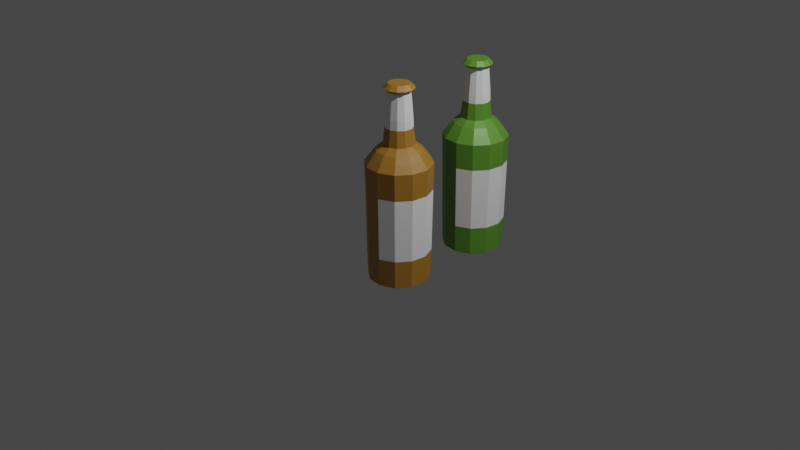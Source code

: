 # Source: LowPolyBottle.blend  (saved by Blender 3.6.11; exported with 4.5.12 LTS)
import bpy
from mathutils import Matrix  # noqa: F401  (used for matrix-valued properties, if any)

bpy.ops.wm.read_factory_settings(use_empty=True)
scene = bpy.context.scene
scene.name = 'Scene'

# ---- collections
col_collection = bpy.data.collections.new('Collection'); scene.collection.children.link(col_collection)

# ---- materials (node trees are filled in below, after node groups)
mat_beer = bpy.data.materials.new('Beer')
mat_beer.use_transparent_shadow = False
mat_label = bpy.data.materials.new('Label')
mat_label.use_transparent_shadow = False
mat_green_glass = bpy.data.materials.new('Green Glass')
mat_green_glass.use_transparent_shadow = False

# ---- material node trees
mat_beer.use_nodes = True; mat_beer.node_tree.nodes.clear()
_N = mat_beer.node_tree.nodes; _L = mat_beer.node_tree.links
n0 = _N.new('ShaderNodeBsdfPrincipled'); n0.name = 'Principled BSDF'; n0.location = (10, 300)
n0.distribution = 'GGX'
n0.subsurface_method = 'RANDOM_WALK_SKIN'
n0.inputs[0].default_value = (0.4414, 0.2048, 0.01541, 1.0)
n0.inputs[3].default_value = 1.45
n0.inputs[13].default_value = 1.0
n0.inputs[27].default_value = (0.0, 0.0, 0.0, 1.0)
n0.inputs[28].default_value = 1.0
n1 = _N.new('ShaderNodeOutputMaterial'); n1.name = 'Material Output'; n1.location = (300, 300)
_L.new(n0.outputs[0], n1.inputs[0])
n1.is_active_output = True
mat_label.use_nodes = True; mat_label.node_tree.nodes.clear()
_N = mat_label.node_tree.nodes; _L = mat_label.node_tree.links
n0 = _N.new('ShaderNodeBsdfPrincipled'); n0.name = 'Principled BSDF'; n0.location = (10, 300)
n0.distribution = 'GGX'
n0.subsurface_method = 'RANDOM_WALK_SKIN'
n0.inputs[0].default_value = (1.0, 1.0, 1.0, 1.0)
n0.inputs[1].default_value = 0.07553
n0.inputs[3].default_value = 1.45
n0.inputs[13].default_value = 0.0
n0.inputs[27].default_value = (0.0, 0.0, 0.0, 1.0)
n0.inputs[28].default_value = 1.0
n1 = _N.new('ShaderNodeOutputMaterial'); n1.name = 'Material Output'; n1.location = (300, 300)
_L.new(n0.outputs[0], n1.inputs[0])
n1.is_active_output = True
mat_green_glass.use_nodes = True; mat_green_glass.node_tree.nodes.clear()
_N = mat_green_glass.node_tree.nodes; _L = mat_green_glass.node_tree.links
n0 = _N.new('ShaderNodeBsdfPrincipled'); n0.name = 'Principled BSDF'; n0.location = (10, 300)
n0.distribution = 'GGX'
n0.subsurface_method = 'RANDOM_WALK_SKIN'
n0.inputs[0].default_value = (0.1275, 0.3498, 0.02747, 1.0)
n0.inputs[1].default_value = 0.1027
n0.inputs[3].default_value = 1.45
n0.inputs[13].default_value = 1.0
n0.inputs[27].default_value = (0.0, 0.0, 0.0, 1.0)
n0.inputs[28].default_value = 1.0
n1 = _N.new('ShaderNodeOutputMaterial'); n1.name = 'Material Output'; n1.location = (300, 300)
_L.new(n0.outputs[0], n1.inputs[0])
n1.is_active_output = True

# ---- world
world_world = bpy.data.worlds.new('World'); scene.world = world_world
world_world.use_nodes = True; world_world.node_tree.nodes.clear()
_N = world_world.node_tree.nodes; _L = world_world.node_tree.links
n0 = _N.new('ShaderNodeOutputWorld'); n0.name = 'World Output'; n0.location = (300, 300)
n1 = _N.new('ShaderNodeBackground'); n1.name = 'Background'; n1.location = (10, 300)
n1.inputs[0].default_value = (0.05088, 0.05088, 0.05088, 1.0)
_L.new(n1.outputs[0], n0.inputs[0])
n0.is_active_output = True
world_world.color = (0.05088, 0.05088, 0.05088)
world_world.use_sun_shadow = False
world_world.sun_shadow_jitter_overblur = 0.0

# ---- cameras
cam_camera = bpy.data.cameras.new('Camera')
cam_camera.clip_end = 100.0
cam_camera.ortho_scale = 7.314

# ---- lights
light_light = bpy.data.lights.new('Light', 'POINT')
light_light.transmission_factor = 0.0
light_light.energy = 1000.0
light_light.shadow_soft_size = 0.1
light_light.shadow_maximum_resolution = 0.006
light_light.use_absolute_resolution = True

# ---- meshes
me_cylinder = bpy.data.meshes.new('Cylinder')
me_cylinder.from_pydata([(-5.636e-10, 0.9298, -1.0), (0.0, 1.0, 1.0), (0.4649, 0.8052, -1.0), (0.5, 0.866, 1.0), (0.8052, 0.4649, -1.0), (0.866, 0.5, 1.0), (0.9298, -8.702e-10, -1.0), (1.0, 0.0, 1.0), (0.8052, -0.4649, -1.0), (0.866, -0.5, 1.0), (0.4649, -0.8052, -1.0), (0.5, -0.866, 1.0), (-5.636e-10, -0.9298, -1.0), (0.0, -1.0, 1.0), (-0.4649, -0.8052, -1.0), (-0.5, -0.866, 1.0), (-0.8052, -0.4649, -1.0), (-0.866, -0.5, 1.0), (-0.9298, -8.702e-10, -1.0), (-1.0, 0.0, 1.0), (-0.8052, 0.4649, -1.0), (-0.866, 0.5, 1.0), (-0.4649, 0.8052, -1.0), (-0.5, 0.866, 1.0), (0.4138, 0.7168, 1.133), (-1.83e-09, 0.8277, 1.133), (0.7168, 0.4138, 1.133), (0.8277, -1.232e-09, 1.133), (0.7168, -0.4138, 1.133), (0.4138, -0.7168, 1.133), (-1.83e-09, -0.8277, 1.133), (-0.4138, -0.7168, 1.133), (-0.7168, -0.4138, 1.133), (-0.8277, -1.232e-09, 1.133), (-0.7168, 0.4138, 1.133), (-0.4138, 0.7168, 1.133), (0.3453, 0.5981, 1.23), (-3.541e-10, 0.6906, 1.23), (0.5981, 0.3453, 1.23), (0.6906, 1.933e-09, 1.23), (0.5981, -0.3453, 1.23), (0.3453, -0.5981, 1.23), (-3.541e-10, -0.6906, 1.23), (-0.3453, -0.5981, 1.23), (-0.5981, -0.3453, 1.23), (-0.6906, 1.933e-09, 1.23), (-0.5981, 0.3453, 1.23), (-0.3453, 0.5981, 1.23), (0.2343, 0.4058, 1.319), (6.843e-09, 0.4686, 1.319), (0.4058, 0.2343, 1.319), (0.4686, 1.43e-08, 1.319), (0.4058, -0.2343, 1.319), (0.2343, -0.4058, 1.319), (-1.749e-08, -0.4686, 1.319), (-0.2343, -0.4058, 1.319), (-0.4058, -0.2343, 1.319), (-0.4686, -1.003e-08, 1.319), (-0.4058, 0.2343, 1.319), (-0.2343, 0.4058, 1.319), (0.1683, 0.2914, 2.18), (3.249e-07, 0.3365, 2.18), (0.2914, 0.1683, 2.18), (0.3365, 3.528e-09, 2.18), (0.2914, -0.1683, 2.18), (0.1683, -0.2914, 2.18), (3.249e-07, -0.3365, 2.18), (-0.1683, -0.2914, 2.18), (-0.2914, -0.1683, 2.18), (-0.3365, 3.528e-09, 2.18), (-0.2914, 0.1683, 2.18), (-0.1683, 0.2914, 2.18), (0.2301, 0.3986, 2.236), (3.028e-07, 0.4603, 2.236), (0.3986, 0.2301, 2.236), (0.4603, 2.709e-09, 2.236), (0.3986, -0.2301, 2.236), (0.2301, -0.3986, 2.236), (3.028e-07, -0.4603, 2.236), (-0.2301, -0.3986, 2.236), (-0.3986, -0.2301, 2.236), (-0.4603, 2.709e-09, 2.236), (-0.3986, 0.2301, 2.236), (-0.2301, 0.3986, 2.236), (0.1628, 0.282, 2.31), (3.476e-07, 0.3256, 2.31), (0.282, 0.1628, 2.31), (0.3256, 1.917e-09, 2.31), (0.282, -0.1628, 2.31), (0.1628, -0.282, 2.31), (3.476e-07, -0.3256, 2.31), (-0.1628, -0.282, 2.31), (-0.282, -0.1628, 2.31), (-0.3256, 1.917e-09, 2.31), (-0.282, 0.1628, 2.31), (-0.1628, 0.282, 2.31), (-0.3466, -0.2001, 1.75), (-0.4002, -1.005e-08, 1.75), (0.2001, -0.3466, 1.75), (1.349e-07, -0.4002, 1.75), (0.3466, 0.2001, 1.75), (0.4002, 1.583e-08, 1.75), (-0.3466, 0.2001, 1.75), (-0.2001, -0.3466, 1.75), (0.3466, -0.2001, 1.75), (-0.2001, 0.3466, 1.75), (1.834e-07, 0.4002, 1.75), (0.2001, 0.3466, 1.75), (-2.495e-09, 0.825, -1.036), (0.4125, 0.7145, -1.036), (0.7145, 0.4125, -1.036), (0.825, 3.386e-11, -1.036), (0.7145, -0.4125, -1.036), (0.4125, -0.7145, -1.036), (-2.495e-09, -0.825, -1.036), (-0.4125, -0.7145, -1.036), (-0.7145, -0.4125, -1.036), (-0.825, 3.386e-11, -1.036), (-0.7145, 0.4125, -1.036), (-0.4125, 0.7145, -1.036), (-0.4104, 3.037e-09, 1.599), (1.015e-07, -0.4104, 1.599), (0.4104, 3.037e-09, 1.599), (-0.3554, 0.2052, 1.599), (-0.2052, -0.3554, 1.599), (0.3554, -0.2052, 1.599), (-0.2052, 0.3554, 1.599), (0.2052, 0.3554, 1.599), (-0.3554, -0.2052, 1.599), (0.2052, -0.3554, 1.599), (0.3554, 0.2052, 1.599), (1.015e-07, 0.4104, 1.599), (-2.241e-10, 0.9789, 0.5489), (0.4895, 0.8478, 0.5489), (0.8478, 0.4895, 0.5489), (0.9789, -1.509e-10, 0.5489), (0.8478, -0.4895, 0.5489), (0.4895, -0.8478, 0.5489), (-2.241e-10, -0.9789, 0.5489), (-0.4895, -0.8478, 0.5489), (-0.8478, -0.4895, 0.5489), (-0.9789, -1.509e-10, 0.5489), (-0.8478, 0.4895, 0.5489), (-0.4895, 0.8478, 0.5489), (0.4753, 0.8233, -0.5212), (0.8233, 0.4753, -0.5212), (0.9506, -6.885e-10, -0.5212), (0.8233, -0.4753, -0.5212), (0.4753, -0.8233, -0.5212), (-9.378e-10, -0.9506, -0.5212), (-0.4753, -0.8233, -0.5212), (-0.8233, -0.4753, -0.5212), (-0.9506, -6.885e-10, -0.5212), (-0.8233, 0.4753, -0.5212), (-0.4753, 0.8233, -0.5212), (-9.378e-10, 0.9506, -0.5212)], [], [(132, 1, 3, 133), (133, 3, 5, 134), (134, 5, 7, 135), (135, 7, 9, 136), (136, 9, 11, 137), (137, 11, 13, 138), (138, 13, 15, 139), (139, 15, 17, 140), (140, 17, 19, 141), (141, 19, 21, 142), (23, 21, 34, 35), (142, 21, 23, 143), (143, 23, 1, 132), (4, 6, 111, 110), (28, 27, 39, 40), (5, 3, 24, 26), (21, 19, 33, 34), (19, 17, 32, 33), (17, 15, 31, 32), (15, 13, 30, 31), (13, 11, 29, 30), (11, 9, 28, 29), (9, 7, 27, 28), (1, 23, 35, 25), (3, 1, 25, 24), (7, 5, 26, 27), (42, 41, 53, 54), (35, 34, 46, 47), (24, 25, 37, 36), (32, 31, 43, 44), (29, 28, 40, 41), (25, 35, 47, 37), (26, 24, 36, 38), (33, 32, 44, 45), (30, 29, 41, 42), (27, 26, 38, 39), (34, 33, 45, 46), (31, 30, 42, 43), (97, 96, 68, 69), (39, 38, 50, 51), (46, 45, 57, 58), (43, 42, 54, 55), (40, 39, 51, 52), (47, 46, 58, 59), (36, 37, 49, 48), (44, 43, 55, 56), (41, 40, 52, 53), (37, 47, 59, 49), (38, 36, 48, 50), (45, 44, 56, 57), (62, 60, 72, 74), (99, 98, 65, 66), (101, 100, 62, 63), (102, 97, 69, 70), (103, 99, 66, 67), (104, 101, 63, 64), (105, 102, 70, 71), (107, 106, 61, 60), (96, 103, 67, 68), (98, 104, 64, 65), (106, 105, 71, 61), (100, 107, 60, 62), (73, 83, 95, 85), (69, 68, 80, 81), (66, 65, 77, 78), (63, 62, 74, 75), (70, 69, 81, 82), (67, 66, 78, 79), (64, 63, 75, 76), (71, 70, 82, 83), (60, 61, 73, 72), (68, 67, 79, 80), (65, 64, 76, 77), (61, 71, 83, 73), (84, 85, 95, 94, 93, 92, 91, 90, 89, 88, 87, 86), (74, 72, 84, 86), (81, 80, 92, 93), (78, 77, 89, 90), (75, 74, 86, 87), (82, 81, 93, 94), (79, 78, 90, 91), (76, 75, 87, 88), (83, 82, 94, 95), (72, 73, 85, 84), (80, 79, 91, 92), (77, 76, 88, 89), (130, 127, 107, 100), (131, 126, 105, 106), (129, 125, 104, 98), (128, 124, 103, 96), (127, 131, 106, 107), (126, 123, 102, 105), (125, 122, 101, 104), (124, 121, 99, 103), (123, 120, 97, 102), (122, 130, 100, 101), (121, 129, 98, 99), (120, 128, 96, 97), (108, 109, 110, 111, 112, 113, 114, 115, 116, 117, 118, 119), (20, 22, 119, 118), (2, 4, 110, 109), (18, 20, 118, 117), (16, 18, 117, 116), (14, 16, 116, 115), (12, 14, 115, 114), (10, 12, 114, 113), (8, 10, 113, 112), (6, 8, 112, 111), (22, 0, 108, 119), (0, 2, 109, 108), (57, 56, 128, 120), (54, 53, 129, 121), (51, 50, 130, 122), (58, 57, 120, 123), (55, 54, 121, 124), (52, 51, 122, 125), (59, 58, 123, 126), (48, 49, 131, 127), (56, 55, 124, 128), (53, 52, 125, 129), (49, 59, 126, 131), (50, 48, 127, 130), (154, 143, 132, 155), (153, 142, 143, 154), (152, 141, 142, 153), (151, 140, 141, 152), (150, 139, 140, 151), (149, 138, 139, 150), (148, 137, 138, 149), (147, 136, 137, 148), (146, 135, 136, 147), (145, 134, 135, 146), (144, 133, 134, 145), (155, 132, 133, 144), (0, 155, 144, 2), (2, 144, 145, 4), (4, 145, 146, 6), (6, 146, 147, 8), (8, 147, 148, 10), (10, 148, 149, 12), (12, 149, 150, 14), (14, 150, 151, 16), (16, 151, 152, 18), (18, 152, 153, 20), (20, 153, 154, 22), (22, 154, 155, 0)])
me_cylinder.polygons.foreach_set('material_index', [0, 0, 0, 0, 0, 0, 0, 0, 0, 0, 0, 0, 0, 0, 0, 0, 0, 0, 0, 0, 0, 0, 0, 0, 0, 0, 0, 0, 0, 0, 0, 0, 0, 0, 0, 0, 0, 0, 1, 0, 0, 0, 0, 0, 0, 0, 0, 0, 0, 0, 0, 1, 1, 1, 1, 1, 1, 1, 1, 1, 1, 1, 0, 0, 0, 0, 0, 0, 0, 0, 0, 0, 0, 0, 0, 0, 0, 0, 0, 0, 0, 0, 0, 0, 0, 0, 1, 1, 1, 1, 1, 1, 1, 1, 1, 1, 1, 1, 0, 0, 0, 0, 0, 0, 0, 0, 0, 0, 0, 0, 0, 0, 0, 0, 0, 0, 0, 0, 0, 0, 0, 0, 1, 1, 0, 0, 0, 0, 0, 0, 0, 0, 1, 1, 0, 0, 0, 0, 0, 0, 0, 0, 0, 0, 0, 0])
_uv = me_cylinder.uv_layers.new(name='UVMap')
_uv.uv.foreach_set('vector', [1.0, 0.8872, 1.0, 1.0, 0.9167, 1.0, 0.9167, 0.8872, 0.9167, 0.8872, 0.9167, 1.0, 0.8333, 1.0, 0.8333, 0.8872, 0.8333, 0.8872, 0.8333, 1.0, 0.75, 1.0, 0.75, 0.8872, 0.75, 0.8872, 0.75, 1.0, 0.6667, 1.0, 0.6667, 0.8872, 0.6667, 0.8872, 0.6667, 1.0, 0.5833, 1.0, 0.5833, 0.8872, 0.5833, 0.8872, 0.5833, 1.0, 0.5, 1.0, 0.5, 0.8872, 0.5, 0.8872, 0.5, 1.0, 0.4167, 1.0, 0.4167, 0.8872, 0.4167, 0.8872, 0.4167, 1.0, 0.3333, 1.0, 0.3333, 0.8872, 0.3333, 0.8872, 0.3333, 1.0, 0.25, 1.0, 0.25, 0.8872, 0.25, 0.8872, 0.25, 1.0, 0.1667, 1.0, 0.1667, 0.8872, 0.08333, 1.0, 0.1667, 1.0, 0.1667, 1.0, 0.08333, 1.0, 0.1667, 0.8872, 0.1667, 1.0, 0.08333, 1.0, 0.08333, 0.8872, 0.08333, 0.8872, 0.08333, 1.0, 7.451e-08, 1.0, 7.451e-08, 0.8872, 0.8333, 0.5, 0.75, 0.5, 0.75, 0.5, 0.8333, 0.5, 0.6667, 1.0, 0.75, 1.0, 0.75, 1.0, 0.6667, 1.0, 0.8333, 1.0, 0.9167, 1.0, 0.9167, 1.0, 0.8333, 1.0, 0.1667, 1.0, 0.25, 1.0, 0.25, 1.0, 0.1667, 1.0, 0.25, 1.0, 0.3333, 1.0, 0.3333, 1.0, 0.25, 1.0, 0.3333, 1.0, 0.4167, 1.0, 0.4167, 1.0, 0.3333, 1.0, 0.4167, 1.0, 0.5, 1.0, 0.5, 1.0, 0.4167, 1.0, 0.5, 1.0, 0.5833, 1.0, 0.5833, 1.0, 0.5, 1.0, 0.5833, 1.0, 0.6667, 1.0, 0.6667, 1.0, 0.5833, 1.0, 0.6667, 1.0, 0.75, 1.0, 0.75, 1.0, 0.6667, 1.0, 7.451e-08, 1.0, 0.08333, 1.0, 0.08333, 1.0, 7.451e-08, 1.0, 0.9167, 1.0, 1.0, 1.0, 1.0, 1.0, 0.9167, 1.0, 0.75, 1.0, 0.8333, 1.0, 0.8333, 1.0, 0.75, 1.0, 0.5, 1.0, 0.5833, 1.0, 0.5833, 1.0, 0.5, 1.0, 0.08333, 1.0, 0.1667, 1.0, 0.1667, 1.0, 0.08333, 1.0, 0.9167, 1.0, 1.0, 1.0, 1.0, 1.0, 0.9167, 1.0, 0.3333, 1.0, 0.4167, 1.0, 0.4167, 1.0, 0.3333, 1.0, 0.5833, 1.0, 0.6667, 1.0, 0.6667, 1.0, 0.5833, 1.0, 7.451e-08, 1.0, 0.08333, 1.0, 0.08333, 1.0, 7.451e-08, 1.0, 0.8333, 1.0, 0.9167, 1.0, 0.9167, 1.0, 0.8333, 1.0, 0.25, 1.0, 0.3333, 1.0, 0.3333, 1.0, 0.25, 1.0, 0.5, 1.0, 0.5833, 1.0, 0.5833, 1.0, 0.5, 1.0, 0.75, 1.0, 0.8333, 1.0, 0.8333, 1.0, 0.75, 1.0, 0.1667, 1.0, 0.25, 1.0, 0.25, 1.0, 0.1667, 1.0, 0.4167, 1.0, 0.5, 1.0, 0.5, 1.0, 0.4167, 1.0, 0.25, 1.0, 0.3333, 1.0, 0.3333, 1.0, 0.25, 1.0, 0.75, 1.0, 0.8333, 1.0, 0.8333, 1.0, 0.75, 1.0, 0.1667, 1.0, 0.25, 1.0, 0.25, 1.0, 0.1667, 1.0, 0.4167, 1.0, 0.5, 1.0, 0.5, 1.0, 0.4167, 1.0, 0.6667, 1.0, 0.75, 1.0, 0.75, 1.0, 0.6667, 1.0, 0.08333, 1.0, 0.1667, 1.0, 0.1667, 1.0, 0.08333, 1.0, 0.9167, 1.0, 1.0, 1.0, 1.0, 1.0, 0.9167, 1.0, 0.3333, 1.0, 0.4167, 1.0, 0.4167, 1.0, 0.3333, 1.0, 0.5833, 1.0, 0.6667, 1.0, 0.6667, 1.0, 0.5833, 1.0, 7.451e-08, 1.0, 0.08333, 1.0, 0.08333, 1.0, 7.451e-08, 1.0, 0.8333, 1.0, 0.9167, 1.0, 0.9167, 1.0, 0.8333, 1.0, 0.25, 1.0, 0.3333, 1.0, 0.3333, 1.0, 0.25, 1.0, 0.8333, 1.0, 0.9167, 1.0, 0.9167, 1.0, 0.8333, 1.0, 0.5, 1.0, 0.5833, 1.0, 0.5833, 1.0, 0.5, 1.0, 0.75, 1.0, 0.8333, 1.0, 0.8333, 1.0, 0.75, 1.0, 0.1667, 1.0, 0.25, 1.0, 0.25, 1.0, 0.1667, 1.0, 0.4167, 1.0, 0.5, 1.0, 0.5, 1.0, 0.4167, 1.0, 0.6667, 1.0, 0.75, 1.0, 0.75, 1.0, 0.6667, 1.0, 0.08333, 1.0, 0.1667, 1.0, 0.1667, 1.0, 0.08333, 1.0, 0.9167, 1.0, 1.0, 1.0, 1.0, 1.0, 0.9167, 1.0, 0.3333, 1.0, 0.4167, 1.0, 0.4167, 1.0, 0.3333, 1.0, 0.5833, 1.0, 0.6667, 1.0, 0.6667, 1.0, 0.5833, 1.0, 7.451e-08, 1.0, 0.08333, 1.0, 0.08333, 1.0, 7.451e-08, 1.0, 0.8333, 1.0, 0.9167, 1.0, 0.9167, 1.0, 0.8333, 1.0, 7.451e-08, 1.0, 0.08333, 1.0, 0.08333, 1.0, 7.451e-08, 1.0, 0.25, 1.0, 0.3333, 1.0, 0.3333, 1.0, 0.25, 1.0, 0.5, 1.0, 0.5833, 1.0, 0.5833, 1.0, 0.5, 1.0, 0.75, 1.0, 0.8333, 1.0, 0.8333, 1.0, 0.75, 1.0, 0.1667, 1.0, 0.25, 1.0, 0.25, 1.0, 0.1667, 1.0, 0.4167, 1.0, 0.5, 1.0, 0.5, 1.0, 0.4167, 1.0, 0.6667, 1.0, 0.75, 1.0, 0.75, 1.0, 0.6667, 1.0, 0.08333, 1.0, 0.1667, 1.0, 0.1667, 1.0, 0.08333, 1.0, 0.9167, 1.0, 1.0, 1.0, 1.0, 1.0, 0.9167, 1.0, 0.3333, 1.0, 0.4167, 1.0, 0.4167, 1.0, 0.3333, 1.0, 0.5833, 1.0, 0.6667, 1.0, 0.6667, 1.0, 0.5833, 1.0, 7.451e-08, 1.0, 0.08333, 1.0, 0.08333, 1.0, 7.451e-08, 1.0, 0.37, 0.4578, 0.25, 0.49, 0.13, 0.4578, 0.04215, 0.37, 0.01, 0.25, 0.04215, 0.13, 0.13, 0.04215, 0.25, 0.01, 0.37, 0.04215, 0.4578, 0.13, 0.49, 0.25, 0.4578, 0.37, 0.8333, 1.0, 0.9167, 1.0, 0.9167, 1.0, 0.8333, 1.0, 0.25, 1.0, 0.3333, 1.0, 0.3333, 1.0, 0.25, 1.0, 0.5, 1.0, 0.5833, 1.0, 0.5833, 1.0, 0.5, 1.0, 0.75, 1.0, 0.8333, 1.0, 0.8333, 1.0, 0.75, 1.0, 0.1667, 1.0, 0.25, 1.0, 0.25, 1.0, 0.1667, 1.0, 0.4167, 1.0, 0.5, 1.0, 0.5, 1.0, 0.4167, 1.0, 0.6667, 1.0, 0.75, 1.0, 0.75, 1.0, 0.6667, 1.0, 0.08333, 1.0, 0.1667, 1.0, 0.1667, 1.0, 0.08333, 1.0, 0.9167, 1.0, 1.0, 1.0, 1.0, 1.0, 0.9167, 1.0, 0.3333, 1.0, 0.4167, 1.0, 0.4167, 1.0, 0.3333, 1.0, 0.5833, 1.0, 0.6667, 1.0, 0.6667, 1.0, 0.5833, 1.0, 0.8333, 1.0, 0.9167, 1.0, 0.9167, 1.0, 0.8333, 1.0, 7.451e-08, 1.0, 0.08333, 1.0, 0.08333, 1.0, 7.451e-08, 1.0, 0.5833, 1.0, 0.6667, 1.0, 0.6667, 1.0, 0.5833, 1.0, 0.3333, 1.0, 0.4167, 1.0, 0.4167, 1.0, 0.3333, 1.0, 0.9167, 1.0, 1.0, 1.0, 1.0, 1.0, 0.9167, 1.0, 0.08333, 1.0, 0.1667, 1.0, 0.1667, 1.0, 0.08333, 1.0, 0.6667, 1.0, 0.75, 1.0, 0.75, 1.0, 0.6667, 1.0, 0.4167, 1.0, 0.5, 1.0, 0.5, 1.0, 0.4167, 1.0, 0.1667, 1.0, 0.25, 1.0, 0.25, 1.0, 0.1667, 1.0, 0.75, 1.0, 0.8333, 1.0, 0.8333, 1.0, 0.75, 1.0, 0.5, 1.0, 0.5833, 1.0, 0.5833, 1.0, 0.5, 1.0, 0.25, 1.0, 0.3333, 1.0, 0.3333, 1.0, 0.25, 1.0, 0.75, 0.49, 0.87, 0.4578, 0.9578, 0.37, 0.99, 0.25, 0.9578, 0.13, 0.87, 0.04215, 0.75, 0.01, 0.63, 0.04215, 0.5422, 0.13, 0.51, 0.25, 0.5422, 0.37, 0.63, 0.4578, 0.1667, 0.5, 0.08333, 0.5, 0.08333, 0.5, 0.1667, 0.5, 0.9167, 0.5, 0.8333, 0.5, 0.8333, 0.5, 0.9167, 0.5, 0.25, 0.5, 0.1667, 0.5, 0.1667, 0.5, 0.25, 0.5, 0.3333, 0.5, 0.25, 0.5, 0.25, 0.5, 0.3333, 0.5, 0.4167, 0.5, 0.3333, 0.5, 0.3333, 0.5, 0.4167, 0.5, 0.5, 0.5, 0.4167, 0.5, 0.4167, 0.5, 0.5, 0.5, 0.5833, 0.5, 0.5, 0.5, 0.5, 0.5, 0.5833, 0.5, 0.6667, 0.5, 0.5833, 0.5, 0.5833, 0.5, 0.6667, 0.5, 0.75, 0.5, 0.6667, 0.5, 0.6667, 0.5, 0.75, 0.5, 0.08333, 0.5, 7.451e-08, 0.5, 7.451e-08, 0.5, 0.08333, 0.5, 1.0, 0.5, 0.9167, 0.5, 0.9167, 0.5, 1.0, 0.5, 0.25, 1.0, 0.3333, 1.0, 0.3333, 1.0, 0.25, 1.0, 0.5, 1.0, 0.5833, 1.0, 0.5833, 1.0, 0.5, 1.0, 0.75, 1.0, 0.8333, 1.0, 0.8333, 1.0, 0.75, 1.0, 0.1667, 1.0, 0.25, 1.0, 0.25, 1.0, 0.1667, 1.0, 0.4167, 1.0, 0.5, 1.0, 0.5, 1.0, 0.4167, 1.0, 0.6667, 1.0, 0.75, 1.0, 0.75, 1.0, 0.6667, 1.0, 0.08333, 1.0, 0.1667, 1.0, 0.1667, 1.0, 0.08333, 1.0, 0.9167, 1.0, 1.0, 1.0, 1.0, 1.0, 0.9167, 1.0, 0.3333, 1.0, 0.4167, 1.0, 0.4167, 1.0, 0.3333, 1.0, 0.5833, 1.0, 0.6667, 1.0, 0.6667, 1.0, 0.5833, 1.0, 7.451e-08, 1.0, 0.08333, 1.0, 0.08333, 1.0, 7.451e-08, 1.0, 0.8333, 1.0, 0.9167, 1.0, 0.9167, 1.0, 0.8333, 1.0, 0.08333, 0.6197, 0.08333, 0.8872, 7.451e-08, 0.8872, 7.451e-08, 0.6197, 0.1667, 0.6197, 0.1667, 0.8872, 0.08333, 0.8872, 0.08333, 0.6197, 0.25, 0.6197, 0.25, 0.8872, 0.1667, 0.8872, 0.1667, 0.6197, 0.3333, 0.6197, 0.3333, 0.8872, 0.25, 0.8872, 0.25, 0.6197, 0.4167, 0.6197, 0.4167, 0.8872, 0.3333, 0.8872, 0.3333, 0.6197, 0.5, 0.6197, 0.5, 0.8872, 0.4167, 0.8872, 0.4167, 0.6197, 0.5833, 0.6197, 0.5833, 0.8872, 0.5, 0.8872, 0.5, 0.6197, 0.6667, 0.6197, 0.6667, 0.8872, 0.5833, 0.8872, 0.5833, 0.6197, 0.75, 0.6197, 0.75, 0.8872, 0.6667, 0.8872, 0.6667, 0.6197, 0.8333, 0.6197, 0.8333, 0.8872, 0.75, 0.8872, 0.75, 0.6197, 0.9167, 0.6197, 0.9167, 0.8872, 0.8333, 0.8872, 0.8333, 0.6197, 1.0, 0.6197, 1.0, 0.8872, 0.9167, 0.8872, 0.9167, 0.6197, 1.0, 0.5, 1.0, 0.6197, 0.9167, 0.6197, 0.9167, 0.5, 0.9167, 0.5, 0.9167, 0.6197, 0.8333, 0.6197, 0.8333, 0.5, 0.8333, 0.5, 0.8333, 0.6197, 0.75, 0.6197, 0.75, 0.5, 0.75, 0.5, 0.75, 0.6197, 0.6667, 0.6197, 0.6667, 0.5, 0.6667, 0.5, 0.6667, 0.6197, 0.5833, 0.6197, 0.5833, 0.5, 0.5833, 0.5, 0.5833, 0.6197, 0.5, 0.6197, 0.5, 0.5, 0.5, 0.5, 0.5, 0.6197, 0.4167, 0.6197, 0.4167, 0.5, 0.4167, 0.5, 0.4167, 0.6197, 0.3333, 0.6197, 0.3333, 0.5, 0.3333, 0.5, 0.3333, 0.6197, 0.25, 0.6197, 0.25, 0.5, 0.25, 0.5, 0.25, 0.6197, 0.1667, 0.6197, 0.1667, 0.5, 0.1667, 0.5, 0.1667, 0.6197, 0.08333, 0.6197, 0.08333, 0.5, 0.08333, 0.5, 0.08333, 0.6197, 7.451e-08, 0.6197, 7.451e-08, 0.5])
me_cylinder.materials.append(mat_beer)
me_cylinder.materials.append(mat_label)
me_cylinder.update()
me_cylinder_001 = bpy.data.meshes.new('Cylinder.001')
me_cylinder_001.from_pydata([(-5.636e-10, 0.9298, -1.0), (0.0, 1.0, 1.0), (0.4649, 0.8052, -1.0), (0.5, 0.866, 1.0), (0.8052, 0.4649, -1.0), (0.866, 0.5, 1.0), (0.9298, -8.702e-10, -1.0), (1.0, 0.0, 1.0), (0.8052, -0.4649, -1.0), (0.866, -0.5, 1.0), (0.4649, -0.8052, -1.0), (0.5, -0.866, 1.0), (-5.636e-10, -0.9298, -1.0), (0.0, -1.0, 1.0), (-0.4649, -0.8052, -1.0), (-0.5, -0.866, 1.0), (-0.8052, -0.4649, -1.0), (-0.866, -0.5, 1.0), (-0.9298, -8.702e-10, -1.0), (-1.0, 0.0, 1.0), (-0.8052, 0.4649, -1.0), (-0.866, 0.5, 1.0), (-0.4649, 0.8052, -1.0), (-0.5, 0.866, 1.0), (0.4138, 0.7168, 1.133), (-1.83e-09, 0.8277, 1.133), (0.7168, 0.4138, 1.133), (0.8277, -1.232e-09, 1.133), (0.7168, -0.4138, 1.133), (0.4138, -0.7168, 1.133), (-1.83e-09, -0.8277, 1.133), (-0.4138, -0.7168, 1.133), (-0.7168, -0.4138, 1.133), (-0.8277, -1.232e-09, 1.133), (-0.7168, 0.4138, 1.133), (-0.4138, 0.7168, 1.133), (0.3453, 0.5981, 1.23), (-3.541e-10, 0.6906, 1.23), (0.5981, 0.3453, 1.23), (0.6906, 1.933e-09, 1.23), (0.5981, -0.3453, 1.23), (0.3453, -0.5981, 1.23), (-3.541e-10, -0.6906, 1.23), (-0.3453, -0.5981, 1.23), (-0.5981, -0.3453, 1.23), (-0.6906, 1.933e-09, 1.23), (-0.5981, 0.3453, 1.23), (-0.3453, 0.5981, 1.23), (0.2343, 0.4058, 1.319), (6.843e-09, 0.4686, 1.319), (0.4058, 0.2343, 1.319), (0.4686, 1.43e-08, 1.319), (0.4058, -0.2343, 1.319), (0.2343, -0.4058, 1.319), (-1.749e-08, -0.4686, 1.319), (-0.2343, -0.4058, 1.319), (-0.4058, -0.2343, 1.319), (-0.4686, -1.003e-08, 1.319), (-0.4058, 0.2343, 1.319), (-0.2343, 0.4058, 1.319), (0.1683, 0.2914, 2.18), (3.249e-07, 0.3365, 2.18), (0.2914, 0.1683, 2.18), (0.3365, 3.528e-09, 2.18), (0.2914, -0.1683, 2.18), (0.1683, -0.2914, 2.18), (3.249e-07, -0.3365, 2.18), (-0.1683, -0.2914, 2.18), (-0.2914, -0.1683, 2.18), (-0.3365, 3.528e-09, 2.18), (-0.2914, 0.1683, 2.18), (-0.1683, 0.2914, 2.18), (0.2301, 0.3986, 2.236), (3.028e-07, 0.4603, 2.236), (0.3986, 0.2301, 2.236), (0.4603, 2.709e-09, 2.236), (0.3986, -0.2301, 2.236), (0.2301, -0.3986, 2.236), (3.028e-07, -0.4603, 2.236), (-0.2301, -0.3986, 2.236), (-0.3986, -0.2301, 2.236), (-0.4603, 2.709e-09, 2.236), (-0.3986, 0.2301, 2.236), (-0.2301, 0.3986, 2.236), (0.1628, 0.282, 2.31), (3.476e-07, 0.3256, 2.31), (0.282, 0.1628, 2.31), (0.3256, 1.917e-09, 2.31), (0.282, -0.1628, 2.31), (0.1628, -0.282, 2.31), (3.476e-07, -0.3256, 2.31), (-0.1628, -0.282, 2.31), (-0.282, -0.1628, 2.31), (-0.3256, 1.917e-09, 2.31), (-0.282, 0.1628, 2.31), (-0.1628, 0.282, 2.31), (-0.3466, -0.2001, 1.75), (-0.4002, -1.005e-08, 1.75), (0.2001, -0.3466, 1.75), (1.349e-07, -0.4002, 1.75), (0.3466, 0.2001, 1.75), (0.4002, 1.583e-08, 1.75), (-0.3466, 0.2001, 1.75), (-0.2001, -0.3466, 1.75), (0.3466, -0.2001, 1.75), (-0.2001, 0.3466, 1.75), (1.834e-07, 0.4002, 1.75), (0.2001, 0.3466, 1.75), (-2.495e-09, 0.825, -1.036), (0.4125, 0.7145, -1.036), (0.7145, 0.4125, -1.036), (0.825, 3.386e-11, -1.036), (0.7145, -0.4125, -1.036), (0.4125, -0.7145, -1.036), (-2.495e-09, -0.825, -1.036), (-0.4125, -0.7145, -1.036), (-0.7145, -0.4125, -1.036), (-0.825, 3.386e-11, -1.036), (-0.7145, 0.4125, -1.036), (-0.4125, 0.7145, -1.036), (-0.4104, 3.037e-09, 1.599), (1.015e-07, -0.4104, 1.599), (0.4104, 3.037e-09, 1.599), (-0.3554, 0.2052, 1.599), (-0.2052, -0.3554, 1.599), (0.3554, -0.2052, 1.599), (-0.2052, 0.3554, 1.599), (0.2052, 0.3554, 1.599), (-0.3554, -0.2052, 1.599), (0.2052, -0.3554, 1.599), (0.3554, 0.2052, 1.599), (1.015e-07, 0.4104, 1.599), (-2.241e-10, 0.9789, 0.5489), (0.4895, 0.8478, 0.5489), (0.8478, 0.4895, 0.5489), (0.9789, -1.509e-10, 0.5489), (0.8478, -0.4895, 0.5489), (0.4895, -0.8478, 0.5489), (-2.241e-10, -0.9789, 0.5489), (-0.4895, -0.8478, 0.5489), (-0.8478, -0.4895, 0.5489), (-0.9789, -1.509e-10, 0.5489), (-0.8478, 0.4895, 0.5489), (-0.4895, 0.8478, 0.5489), (0.4753, 0.8233, -0.5212), (0.8233, 0.4753, -0.5212), (0.9506, -6.885e-10, -0.5212), (0.8233, -0.4753, -0.5212), (0.4753, -0.8233, -0.5212), (-9.378e-10, -0.9506, -0.5212), (-0.4753, -0.8233, -0.5212), (-0.8233, -0.4753, -0.5212), (-0.9506, -6.885e-10, -0.5212), (-0.8233, 0.4753, -0.5212), (-0.4753, 0.8233, -0.5212), (-9.378e-10, 0.9506, -0.5212)], [], [(132, 1, 3, 133), (133, 3, 5, 134), (134, 5, 7, 135), (135, 7, 9, 136), (136, 9, 11, 137), (137, 11, 13, 138), (138, 13, 15, 139), (139, 15, 17, 140), (140, 17, 19, 141), (141, 19, 21, 142), (23, 21, 34, 35), (142, 21, 23, 143), (143, 23, 1, 132), (4, 6, 111, 110), (28, 27, 39, 40), (5, 3, 24, 26), (21, 19, 33, 34), (19, 17, 32, 33), (17, 15, 31, 32), (15, 13, 30, 31), (13, 11, 29, 30), (11, 9, 28, 29), (9, 7, 27, 28), (1, 23, 35, 25), (3, 1, 25, 24), (7, 5, 26, 27), (42, 41, 53, 54), (35, 34, 46, 47), (24, 25, 37, 36), (32, 31, 43, 44), (29, 28, 40, 41), (25, 35, 47, 37), (26, 24, 36, 38), (33, 32, 44, 45), (30, 29, 41, 42), (27, 26, 38, 39), (34, 33, 45, 46), (31, 30, 42, 43), (97, 96, 68, 69), (39, 38, 50, 51), (46, 45, 57, 58), (43, 42, 54, 55), (40, 39, 51, 52), (47, 46, 58, 59), (36, 37, 49, 48), (44, 43, 55, 56), (41, 40, 52, 53), (37, 47, 59, 49), (38, 36, 48, 50), (45, 44, 56, 57), (62, 60, 72, 74), (99, 98, 65, 66), (101, 100, 62, 63), (102, 97, 69, 70), (103, 99, 66, 67), (104, 101, 63, 64), (105, 102, 70, 71), (107, 106, 61, 60), (96, 103, 67, 68), (98, 104, 64, 65), (106, 105, 71, 61), (100, 107, 60, 62), (73, 83, 95, 85), (69, 68, 80, 81), (66, 65, 77, 78), (63, 62, 74, 75), (70, 69, 81, 82), (67, 66, 78, 79), (64, 63, 75, 76), (71, 70, 82, 83), (60, 61, 73, 72), (68, 67, 79, 80), (65, 64, 76, 77), (61, 71, 83, 73), (84, 85, 95, 94, 93, 92, 91, 90, 89, 88, 87, 86), (74, 72, 84, 86), (81, 80, 92, 93), (78, 77, 89, 90), (75, 74, 86, 87), (82, 81, 93, 94), (79, 78, 90, 91), (76, 75, 87, 88), (83, 82, 94, 95), (72, 73, 85, 84), (80, 79, 91, 92), (77, 76, 88, 89), (130, 127, 107, 100), (131, 126, 105, 106), (129, 125, 104, 98), (128, 124, 103, 96), (127, 131, 106, 107), (126, 123, 102, 105), (125, 122, 101, 104), (124, 121, 99, 103), (123, 120, 97, 102), (122, 130, 100, 101), (121, 129, 98, 99), (120, 128, 96, 97), (108, 109, 110, 111, 112, 113, 114, 115, 116, 117, 118, 119), (20, 22, 119, 118), (2, 4, 110, 109), (18, 20, 118, 117), (16, 18, 117, 116), (14, 16, 116, 115), (12, 14, 115, 114), (10, 12, 114, 113), (8, 10, 113, 112), (6, 8, 112, 111), (22, 0, 108, 119), (0, 2, 109, 108), (57, 56, 128, 120), (54, 53, 129, 121), (51, 50, 130, 122), (58, 57, 120, 123), (55, 54, 121, 124), (52, 51, 122, 125), (59, 58, 123, 126), (48, 49, 131, 127), (56, 55, 124, 128), (53, 52, 125, 129), (49, 59, 126, 131), (50, 48, 127, 130), (154, 143, 132, 155), (153, 142, 143, 154), (152, 141, 142, 153), (151, 140, 141, 152), (150, 139, 140, 151), (149, 138, 139, 150), (148, 137, 138, 149), (147, 136, 137, 148), (146, 135, 136, 147), (145, 134, 135, 146), (144, 133, 134, 145), (155, 132, 133, 144), (0, 155, 144, 2), (2, 144, 145, 4), (4, 145, 146, 6), (6, 146, 147, 8), (8, 147, 148, 10), (10, 148, 149, 12), (12, 149, 150, 14), (14, 150, 151, 16), (16, 151, 152, 18), (18, 152, 153, 20), (20, 153, 154, 22), (22, 154, 155, 0)])
me_cylinder_001.polygons.foreach_set('material_index', [0, 0, 0, 0, 0, 0, 0, 0, 0, 0, 0, 0, 0, 0, 0, 0, 0, 0, 0, 0, 0, 0, 0, 0, 0, 0, 0, 0, 0, 0, 0, 0, 0, 0, 0, 0, 0, 0, 1, 0, 0, 0, 0, 0, 0, 0, 0, 0, 0, 0, 0, 1, 1, 1, 1, 1, 1, 1, 1, 1, 1, 1, 0, 0, 0, 0, 0, 0, 0, 0, 0, 0, 0, 0, 0, 0, 0, 0, 0, 0, 0, 0, 0, 0, 0, 0, 1, 1, 1, 1, 1, 1, 1, 1, 1, 1, 1, 1, 0, 0, 0, 0, 0, 0, 0, 0, 0, 0, 0, 0, 0, 0, 0, 0, 0, 0, 0, 0, 0, 0, 0, 0, 1, 1, 0, 0, 0, 0, 0, 0, 0, 0, 1, 1, 0, 0, 0, 0, 0, 0, 0, 0, 0, 0, 0, 0])
_uv = me_cylinder_001.uv_layers.new(name='UVMap')
_uv.uv.foreach_set('vector', [1.0, 0.8872, 1.0, 1.0, 0.9167, 1.0, 0.9167, 0.8872, 0.9167, 0.8872, 0.9167, 1.0, 0.8333, 1.0, 0.8333, 0.8872, 0.8333, 0.8872, 0.8333, 1.0, 0.75, 1.0, 0.75, 0.8872, 0.75, 0.8872, 0.75, 1.0, 0.6667, 1.0, 0.6667, 0.8872, 0.6667, 0.8872, 0.6667, 1.0, 0.5833, 1.0, 0.5833, 0.8872, 0.5833, 0.8872, 0.5833, 1.0, 0.5, 1.0, 0.5, 0.8872, 0.5, 0.8872, 0.5, 1.0, 0.4167, 1.0, 0.4167, 0.8872, 0.4167, 0.8872, 0.4167, 1.0, 0.3333, 1.0, 0.3333, 0.8872, 0.3333, 0.8872, 0.3333, 1.0, 0.25, 1.0, 0.25, 0.8872, 0.25, 0.8872, 0.25, 1.0, 0.1667, 1.0, 0.1667, 0.8872, 0.08333, 1.0, 0.1667, 1.0, 0.1667, 1.0, 0.08333, 1.0, 0.1667, 0.8872, 0.1667, 1.0, 0.08333, 1.0, 0.08333, 0.8872, 0.08333, 0.8872, 0.08333, 1.0, 7.451e-08, 1.0, 7.451e-08, 0.8872, 0.8333, 0.5, 0.75, 0.5, 0.75, 0.5, 0.8333, 0.5, 0.6667, 1.0, 0.75, 1.0, 0.75, 1.0, 0.6667, 1.0, 0.8333, 1.0, 0.9167, 1.0, 0.9167, 1.0, 0.8333, 1.0, 0.1667, 1.0, 0.25, 1.0, 0.25, 1.0, 0.1667, 1.0, 0.25, 1.0, 0.3333, 1.0, 0.3333, 1.0, 0.25, 1.0, 0.3333, 1.0, 0.4167, 1.0, 0.4167, 1.0, 0.3333, 1.0, 0.4167, 1.0, 0.5, 1.0, 0.5, 1.0, 0.4167, 1.0, 0.5, 1.0, 0.5833, 1.0, 0.5833, 1.0, 0.5, 1.0, 0.5833, 1.0, 0.6667, 1.0, 0.6667, 1.0, 0.5833, 1.0, 0.6667, 1.0, 0.75, 1.0, 0.75, 1.0, 0.6667, 1.0, 7.451e-08, 1.0, 0.08333, 1.0, 0.08333, 1.0, 7.451e-08, 1.0, 0.9167, 1.0, 1.0, 1.0, 1.0, 1.0, 0.9167, 1.0, 0.75, 1.0, 0.8333, 1.0, 0.8333, 1.0, 0.75, 1.0, 0.5, 1.0, 0.5833, 1.0, 0.5833, 1.0, 0.5, 1.0, 0.08333, 1.0, 0.1667, 1.0, 0.1667, 1.0, 0.08333, 1.0, 0.9167, 1.0, 1.0, 1.0, 1.0, 1.0, 0.9167, 1.0, 0.3333, 1.0, 0.4167, 1.0, 0.4167, 1.0, 0.3333, 1.0, 0.5833, 1.0, 0.6667, 1.0, 0.6667, 1.0, 0.5833, 1.0, 7.451e-08, 1.0, 0.08333, 1.0, 0.08333, 1.0, 7.451e-08, 1.0, 0.8333, 1.0, 0.9167, 1.0, 0.9167, 1.0, 0.8333, 1.0, 0.25, 1.0, 0.3333, 1.0, 0.3333, 1.0, 0.25, 1.0, 0.5, 1.0, 0.5833, 1.0, 0.5833, 1.0, 0.5, 1.0, 0.75, 1.0, 0.8333, 1.0, 0.8333, 1.0, 0.75, 1.0, 0.1667, 1.0, 0.25, 1.0, 0.25, 1.0, 0.1667, 1.0, 0.4167, 1.0, 0.5, 1.0, 0.5, 1.0, 0.4167, 1.0, 0.25, 1.0, 0.3333, 1.0, 0.3333, 1.0, 0.25, 1.0, 0.75, 1.0, 0.8333, 1.0, 0.8333, 1.0, 0.75, 1.0, 0.1667, 1.0, 0.25, 1.0, 0.25, 1.0, 0.1667, 1.0, 0.4167, 1.0, 0.5, 1.0, 0.5, 1.0, 0.4167, 1.0, 0.6667, 1.0, 0.75, 1.0, 0.75, 1.0, 0.6667, 1.0, 0.08333, 1.0, 0.1667, 1.0, 0.1667, 1.0, 0.08333, 1.0, 0.9167, 1.0, 1.0, 1.0, 1.0, 1.0, 0.9167, 1.0, 0.3333, 1.0, 0.4167, 1.0, 0.4167, 1.0, 0.3333, 1.0, 0.5833, 1.0, 0.6667, 1.0, 0.6667, 1.0, 0.5833, 1.0, 7.451e-08, 1.0, 0.08333, 1.0, 0.08333, 1.0, 7.451e-08, 1.0, 0.8333, 1.0, 0.9167, 1.0, 0.9167, 1.0, 0.8333, 1.0, 0.25, 1.0, 0.3333, 1.0, 0.3333, 1.0, 0.25, 1.0, 0.8333, 1.0, 0.9167, 1.0, 0.9167, 1.0, 0.8333, 1.0, 0.5, 1.0, 0.5833, 1.0, 0.5833, 1.0, 0.5, 1.0, 0.75, 1.0, 0.8333, 1.0, 0.8333, 1.0, 0.75, 1.0, 0.1667, 1.0, 0.25, 1.0, 0.25, 1.0, 0.1667, 1.0, 0.4167, 1.0, 0.5, 1.0, 0.5, 1.0, 0.4167, 1.0, 0.6667, 1.0, 0.75, 1.0, 0.75, 1.0, 0.6667, 1.0, 0.08333, 1.0, 0.1667, 1.0, 0.1667, 1.0, 0.08333, 1.0, 0.9167, 1.0, 1.0, 1.0, 1.0, 1.0, 0.9167, 1.0, 0.3333, 1.0, 0.4167, 1.0, 0.4167, 1.0, 0.3333, 1.0, 0.5833, 1.0, 0.6667, 1.0, 0.6667, 1.0, 0.5833, 1.0, 7.451e-08, 1.0, 0.08333, 1.0, 0.08333, 1.0, 7.451e-08, 1.0, 0.8333, 1.0, 0.9167, 1.0, 0.9167, 1.0, 0.8333, 1.0, 7.451e-08, 1.0, 0.08333, 1.0, 0.08333, 1.0, 7.451e-08, 1.0, 0.25, 1.0, 0.3333, 1.0, 0.3333, 1.0, 0.25, 1.0, 0.5, 1.0, 0.5833, 1.0, 0.5833, 1.0, 0.5, 1.0, 0.75, 1.0, 0.8333, 1.0, 0.8333, 1.0, 0.75, 1.0, 0.1667, 1.0, 0.25, 1.0, 0.25, 1.0, 0.1667, 1.0, 0.4167, 1.0, 0.5, 1.0, 0.5, 1.0, 0.4167, 1.0, 0.6667, 1.0, 0.75, 1.0, 0.75, 1.0, 0.6667, 1.0, 0.08333, 1.0, 0.1667, 1.0, 0.1667, 1.0, 0.08333, 1.0, 0.9167, 1.0, 1.0, 1.0, 1.0, 1.0, 0.9167, 1.0, 0.3333, 1.0, 0.4167, 1.0, 0.4167, 1.0, 0.3333, 1.0, 0.5833, 1.0, 0.6667, 1.0, 0.6667, 1.0, 0.5833, 1.0, 7.451e-08, 1.0, 0.08333, 1.0, 0.08333, 1.0, 7.451e-08, 1.0, 0.37, 0.4578, 0.25, 0.49, 0.13, 0.4578, 0.04215, 0.37, 0.01, 0.25, 0.04215, 0.13, 0.13, 0.04215, 0.25, 0.01, 0.37, 0.04215, 0.4578, 0.13, 0.49, 0.25, 0.4578, 0.37, 0.8333, 1.0, 0.9167, 1.0, 0.9167, 1.0, 0.8333, 1.0, 0.25, 1.0, 0.3333, 1.0, 0.3333, 1.0, 0.25, 1.0, 0.5, 1.0, 0.5833, 1.0, 0.5833, 1.0, 0.5, 1.0, 0.75, 1.0, 0.8333, 1.0, 0.8333, 1.0, 0.75, 1.0, 0.1667, 1.0, 0.25, 1.0, 0.25, 1.0, 0.1667, 1.0, 0.4167, 1.0, 0.5, 1.0, 0.5, 1.0, 0.4167, 1.0, 0.6667, 1.0, 0.75, 1.0, 0.75, 1.0, 0.6667, 1.0, 0.08333, 1.0, 0.1667, 1.0, 0.1667, 1.0, 0.08333, 1.0, 0.9167, 1.0, 1.0, 1.0, 1.0, 1.0, 0.9167, 1.0, 0.3333, 1.0, 0.4167, 1.0, 0.4167, 1.0, 0.3333, 1.0, 0.5833, 1.0, 0.6667, 1.0, 0.6667, 1.0, 0.5833, 1.0, 0.8333, 1.0, 0.9167, 1.0, 0.9167, 1.0, 0.8333, 1.0, 7.451e-08, 1.0, 0.08333, 1.0, 0.08333, 1.0, 7.451e-08, 1.0, 0.5833, 1.0, 0.6667, 1.0, 0.6667, 1.0, 0.5833, 1.0, 0.3333, 1.0, 0.4167, 1.0, 0.4167, 1.0, 0.3333, 1.0, 0.9167, 1.0, 1.0, 1.0, 1.0, 1.0, 0.9167, 1.0, 0.08333, 1.0, 0.1667, 1.0, 0.1667, 1.0, 0.08333, 1.0, 0.6667, 1.0, 0.75, 1.0, 0.75, 1.0, 0.6667, 1.0, 0.4167, 1.0, 0.5, 1.0, 0.5, 1.0, 0.4167, 1.0, 0.1667, 1.0, 0.25, 1.0, 0.25, 1.0, 0.1667, 1.0, 0.75, 1.0, 0.8333, 1.0, 0.8333, 1.0, 0.75, 1.0, 0.5, 1.0, 0.5833, 1.0, 0.5833, 1.0, 0.5, 1.0, 0.25, 1.0, 0.3333, 1.0, 0.3333, 1.0, 0.25, 1.0, 0.75, 0.49, 0.87, 0.4578, 0.9578, 0.37, 0.99, 0.25, 0.9578, 0.13, 0.87, 0.04215, 0.75, 0.01, 0.63, 0.04215, 0.5422, 0.13, 0.51, 0.25, 0.5422, 0.37, 0.63, 0.4578, 0.1667, 0.5, 0.08333, 0.5, 0.08333, 0.5, 0.1667, 0.5, 0.9167, 0.5, 0.8333, 0.5, 0.8333, 0.5, 0.9167, 0.5, 0.25, 0.5, 0.1667, 0.5, 0.1667, 0.5, 0.25, 0.5, 0.3333, 0.5, 0.25, 0.5, 0.25, 0.5, 0.3333, 0.5, 0.4167, 0.5, 0.3333, 0.5, 0.3333, 0.5, 0.4167, 0.5, 0.5, 0.5, 0.4167, 0.5, 0.4167, 0.5, 0.5, 0.5, 0.5833, 0.5, 0.5, 0.5, 0.5, 0.5, 0.5833, 0.5, 0.6667, 0.5, 0.5833, 0.5, 0.5833, 0.5, 0.6667, 0.5, 0.75, 0.5, 0.6667, 0.5, 0.6667, 0.5, 0.75, 0.5, 0.08333, 0.5, 7.451e-08, 0.5, 7.451e-08, 0.5, 0.08333, 0.5, 1.0, 0.5, 0.9167, 0.5, 0.9167, 0.5, 1.0, 0.5, 0.25, 1.0, 0.3333, 1.0, 0.3333, 1.0, 0.25, 1.0, 0.5, 1.0, 0.5833, 1.0, 0.5833, 1.0, 0.5, 1.0, 0.75, 1.0, 0.8333, 1.0, 0.8333, 1.0, 0.75, 1.0, 0.1667, 1.0, 0.25, 1.0, 0.25, 1.0, 0.1667, 1.0, 0.4167, 1.0, 0.5, 1.0, 0.5, 1.0, 0.4167, 1.0, 0.6667, 1.0, 0.75, 1.0, 0.75, 1.0, 0.6667, 1.0, 0.08333, 1.0, 0.1667, 1.0, 0.1667, 1.0, 0.08333, 1.0, 0.9167, 1.0, 1.0, 1.0, 1.0, 1.0, 0.9167, 1.0, 0.3333, 1.0, 0.4167, 1.0, 0.4167, 1.0, 0.3333, 1.0, 0.5833, 1.0, 0.6667, 1.0, 0.6667, 1.0, 0.5833, 1.0, 7.451e-08, 1.0, 0.08333, 1.0, 0.08333, 1.0, 7.451e-08, 1.0, 0.8333, 1.0, 0.9167, 1.0, 0.9167, 1.0, 0.8333, 1.0, 0.08333, 0.6197, 0.08333, 0.8872, 7.451e-08, 0.8872, 7.451e-08, 0.6197, 0.1667, 0.6197, 0.1667, 0.8872, 0.08333, 0.8872, 0.08333, 0.6197, 0.25, 0.6197, 0.25, 0.8872, 0.1667, 0.8872, 0.1667, 0.6197, 0.3333, 0.6197, 0.3333, 0.8872, 0.25, 0.8872, 0.25, 0.6197, 0.4167, 0.6197, 0.4167, 0.8872, 0.3333, 0.8872, 0.3333, 0.6197, 0.5, 0.6197, 0.5, 0.8872, 0.4167, 0.8872, 0.4167, 0.6197, 0.5833, 0.6197, 0.5833, 0.8872, 0.5, 0.8872, 0.5, 0.6197, 0.6667, 0.6197, 0.6667, 0.8872, 0.5833, 0.8872, 0.5833, 0.6197, 0.75, 0.6197, 0.75, 0.8872, 0.6667, 0.8872, 0.6667, 0.6197, 0.8333, 0.6197, 0.8333, 0.8872, 0.75, 0.8872, 0.75, 0.6197, 0.9167, 0.6197, 0.9167, 0.8872, 0.8333, 0.8872, 0.8333, 0.6197, 1.0, 0.6197, 1.0, 0.8872, 0.9167, 0.8872, 0.9167, 0.6197, 1.0, 0.5, 1.0, 0.6197, 0.9167, 0.6197, 0.9167, 0.5, 0.9167, 0.5, 0.9167, 0.6197, 0.8333, 0.6197, 0.8333, 0.5, 0.8333, 0.5, 0.8333, 0.6197, 0.75, 0.6197, 0.75, 0.5, 0.75, 0.5, 0.75, 0.6197, 0.6667, 0.6197, 0.6667, 0.5, 0.6667, 0.5, 0.6667, 0.6197, 0.5833, 0.6197, 0.5833, 0.5, 0.5833, 0.5, 0.5833, 0.6197, 0.5, 0.6197, 0.5, 0.5, 0.5, 0.5, 0.5, 0.6197, 0.4167, 0.6197, 0.4167, 0.5, 0.4167, 0.5, 0.4167, 0.6197, 0.3333, 0.6197, 0.3333, 0.5, 0.3333, 0.5, 0.3333, 0.6197, 0.25, 0.6197, 0.25, 0.5, 0.25, 0.5, 0.25, 0.6197, 0.1667, 0.6197, 0.1667, 0.5, 0.1667, 0.5, 0.1667, 0.6197, 0.08333, 0.6197, 0.08333, 0.5, 0.08333, 0.5, 0.08333, 0.6197, 7.451e-08, 0.6197, 7.451e-08, 0.5])
me_cylinder_001.materials.append(mat_green_glass)
me_cylinder_001.materials.append(mat_label)
me_cylinder_001.update()

# ---- objects
ob_light = bpy.data.objects.new('Light', light_light)
ob_camera = bpy.data.objects.new('Camera', cam_camera)
ob_cylinder = bpy.data.objects.new('Cylinder', me_cylinder)
ob_cylinder_001 = bpy.data.objects.new('Cylinder.001', me_cylinder_001)

# ---- transforms, parenting, visibility, modifiers, constraints
ob_light.location = (4.076, 1.005, 5.904)
ob_light.rotation_euler = (0.6503, 0.05522, 1.866)
ob_light.lock_rotations_4d = False
ob_light.empty_display_type = 'ARROWS'
ob_light.color = (0.0, 0.0, 0.0, 0.0)
ob_light.lineart.crease_threshold = 0.0
ob_camera.location = (7.359, -6.926, 4.958)
ob_camera.rotation_euler = (1.109, 0.0, 0.8149)
ob_camera.lock_rotations_4d = False
ob_camera.empty_display_type = 'ARROWS'
ob_camera.color = (0.0, 0.0, 0.0, 0.0)
ob_camera.display_type = 'WIRE'
ob_camera.lineart.crease_threshold = 0.0
ob_cylinder.location = (0.0, 0.0, 0.0)
ob_cylinder.rotation_euler = (0.0, -0.0, -1.928)
ob_cylinder.scale = (0.3508, 0.3472, 0.6274)
ob_cylinder_001.location = (0.0, 1.098, 0.0)
ob_cylinder_001.rotation_euler = (0.0, -0.0, -1.928)
ob_cylinder_001.scale = (0.3508, 0.3472, 0.6274)

# ---- collection membership
col_collection.objects.link(ob_light)
col_collection.objects.link(ob_camera)
col_collection.objects.link(ob_cylinder)
col_collection.objects.link(ob_cylinder_001)

# ---- scene / render settings (as saved in the file)
scene.camera = ob_camera
scene.frame_start = 1; scene.frame_end = 250; scene.frame_set(1)
scene.render.engine = 'BLENDER_EEVEE_NEXT'
scene.cycles.sampling_pattern = 'TABULATED_SOBOL'
scene.view_settings.view_transform = 'Filmic'
bpy.context.view_layer.update()

